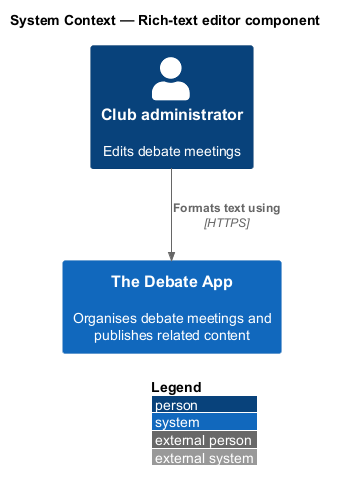

The diagram above was rendered by PlantUML. Its source (embedded in the PNG):
@startuml
!include <C4/C4_Context>
LAYOUT_WITH_LEGEND()
title System Context — Rich-text editor component

Person(user, "Club administrator", "Edits debate meetings")
System(app, "The Debate App", "Organises debate meetings and publishes related content")

Rel(user, app, "Formats text using", "HTTPS")
@enduml